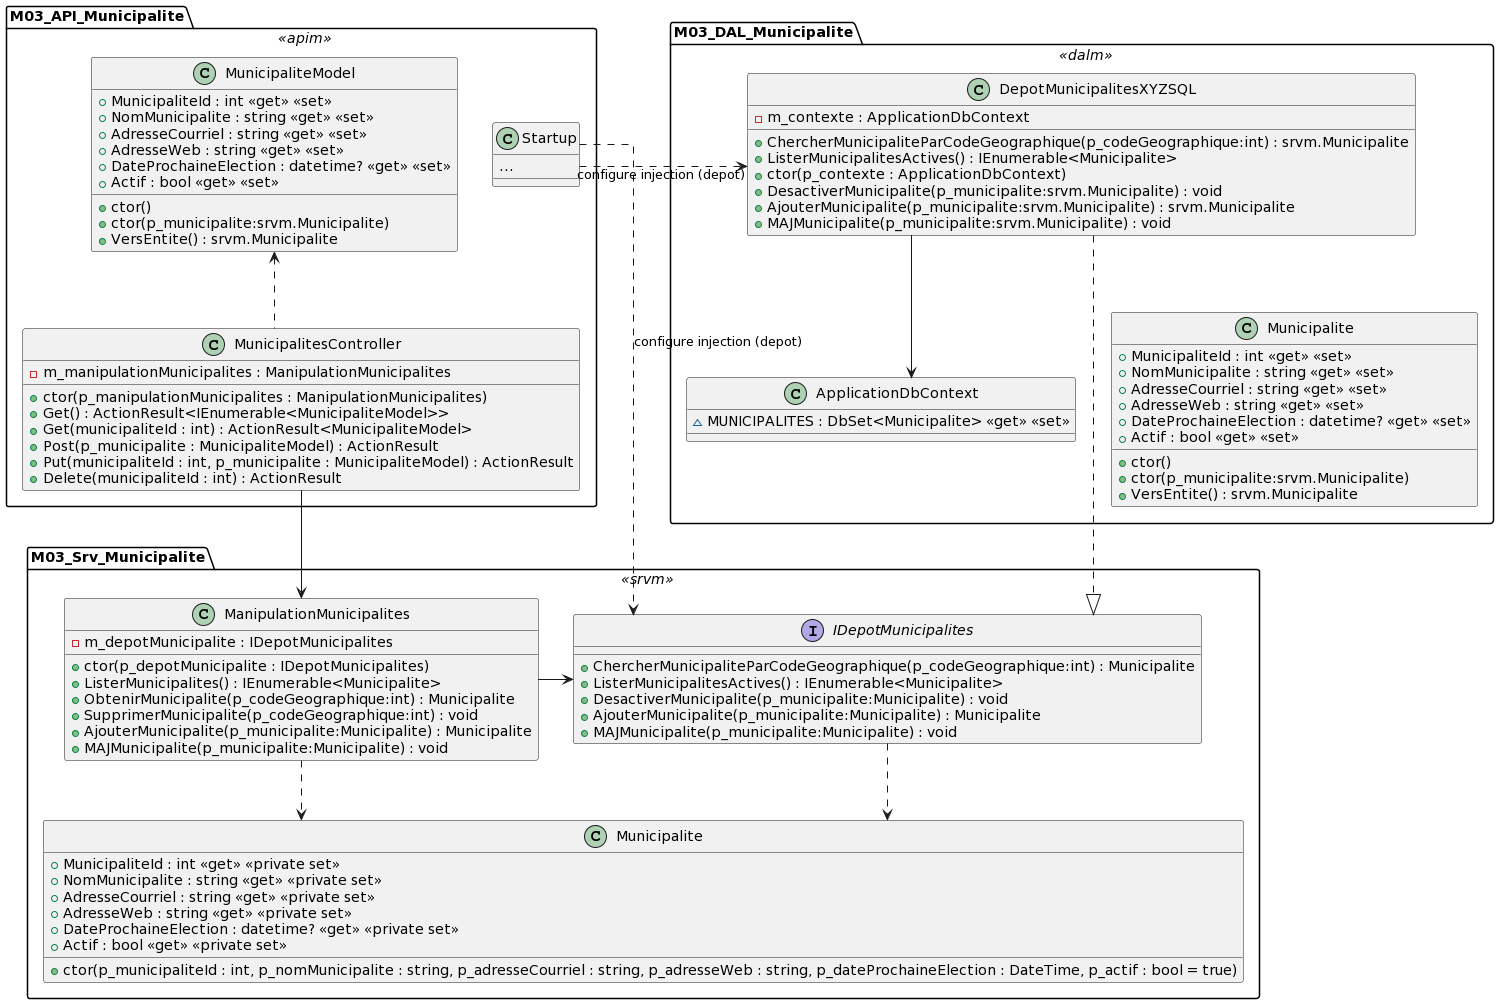

The diagram above was rendered by PlantUML. Its source (embedded in the PNG):
@startuml
skinparam linetype ortho

namespace M03_API_Municipalite << apim >> {
    class Startup {
        ...
    }

    class MunicipalitesController {
        - m_manipulationMunicipalites : ManipulationMunicipalites
        + ctor(p_manipulationMunicipalites : ManipulationMunicipalites)
        + Get() : ActionResult<IEnumerable<MunicipaliteModel>>
        + Get(municipaliteId : int) : ActionResult<MunicipaliteModel>
        + Post(p_municipalite : MunicipaliteModel) : ActionResult
        + Put(municipaliteId : int, p_municipalite : MunicipaliteModel) : ActionResult
        + Delete(municipaliteId : int) : ActionResult
    }

    class MunicipaliteModel {
        + MunicipaliteId : int <<get>> <<set>>
        + NomMunicipalite : string <<get>> <<set>>
        + AdresseCourriel : string <<get>> <<set>>
        + AdresseWeb : string <<get>> <<set>>
        + DateProchaineElection : datetime? <<get>> <<set>>
        + Actif : bool <<get>> <<set>>
        + ctor()
        + ctor(p_municipalite:srvm.Municipalite)
        + VersEntite() : srvm.Municipalite
    }

    MunicipalitesController .u.> MunicipaliteModel
}

namespace M03_Srv_Municipalite << srvm >> {
    class ManipulationMunicipalites {
        - m_depotMunicipalite : IDepotMunicipalites
        + ctor(p_depotMunicipalite : IDepotMunicipalites)
        + ListerMunicipalites() : IEnumerable<Municipalite>
        + ObtenirMunicipalite(p_codeGeographique:int) : Municipalite
        + SupprimerMunicipalite(p_codeGeographique:int) : void
        + AjouterMunicipalite(p_municipalite:Municipalite) : Municipalite
        + MAJMunicipalite(p_municipalite:Municipalite) : void
    }

    interface IDepotMunicipalites {
        + ChercherMunicipaliteParCodeGeographique(p_codeGeographique:int) : Municipalite
        + ListerMunicipalitesActives() : IEnumerable<Municipalite>
        + DesactiverMunicipalite(p_municipalite:Municipalite) : void
        + AjouterMunicipalite(p_municipalite:Municipalite) : Municipalite
        + MAJMunicipalite(p_municipalite:Municipalite) : void
    }

    class Municipalite {
        + MunicipaliteId : int <<get>> <<private set>>
        + NomMunicipalite : string <<get>> <<private set>>
        + AdresseCourriel : string <<get>> <<private set>>
        + AdresseWeb : string <<get>> <<private set>>
        + DateProchaineElection : datetime? <<get>> <<private set>>
        + Actif : bool <<get>> <<private set>>
        + ctor(p_municipaliteId : int, p_nomMunicipalite : string, p_adresseCourriel : string, p_adresseWeb : string, p_dateProchaineElection : DateTime, p_actif : bool = true)
    }

    ManipulationMunicipalites -> IDepotMunicipalites
    IDepotMunicipalites ..> Municipalite
    ManipulationMunicipalites ..> Municipalite
    M03_API_Municipalite.Startup ..> IDepotMunicipalites : configure injection (depot)
    M03_API_Municipalite.MunicipalitesController --> ManipulationMunicipalites
}

namespace M03_DAL_Municipalite << dalm >> {
    class ApplicationDbContext {
        ~ MUNICIPALITES : DbSet<Municipalite> <<get>> <<set>>
    }

    class DepotMunicipalitesXYZSQL {
        - m_contexte : ApplicationDbContext
        + ChercherMunicipaliteParCodeGeographique(p_codeGeographique:int) : srvm.Municipalite
        + ListerMunicipalitesActives() : IEnumerable<Municipalite>
        + ctor(p_contexte : ApplicationDbContext)
        + DesactiverMunicipalite(p_municipalite:srvm.Municipalite) : void
        + AjouterMunicipalite(p_municipalite:srvm.Municipalite) : srvm.Municipalite
        + MAJMunicipalite(p_municipalite:srvm.Municipalite) : void
    }

    class Municipalite {
        + MunicipaliteId : int <<get>> <<set>>
        + NomMunicipalite : string <<get>> <<set>>
        + AdresseCourriel : string <<get>> <<set>>
        + AdresseWeb : string <<get>> <<set>>
        + DateProchaineElection : datetime? <<get>> <<set>>
        + Actif : bool <<get>> <<set>>
        + ctor()
        + ctor(p_municipalite:srvm.Municipalite)
        + VersEntite() : srvm.Municipalite
    }

    DepotMunicipalitesXYZSQL --> ApplicationDbContext
    DepotMunicipalitesXYZSQL -[hidden]-> Municipalite
    M03_API_Municipalite.Startup .> DepotMunicipalitesXYZSQL : configure injection (depot)
    DepotMunicipalitesXYZSQL ..|> M03_Srv_Municipalite.IDepotMunicipalites
}
@enduml